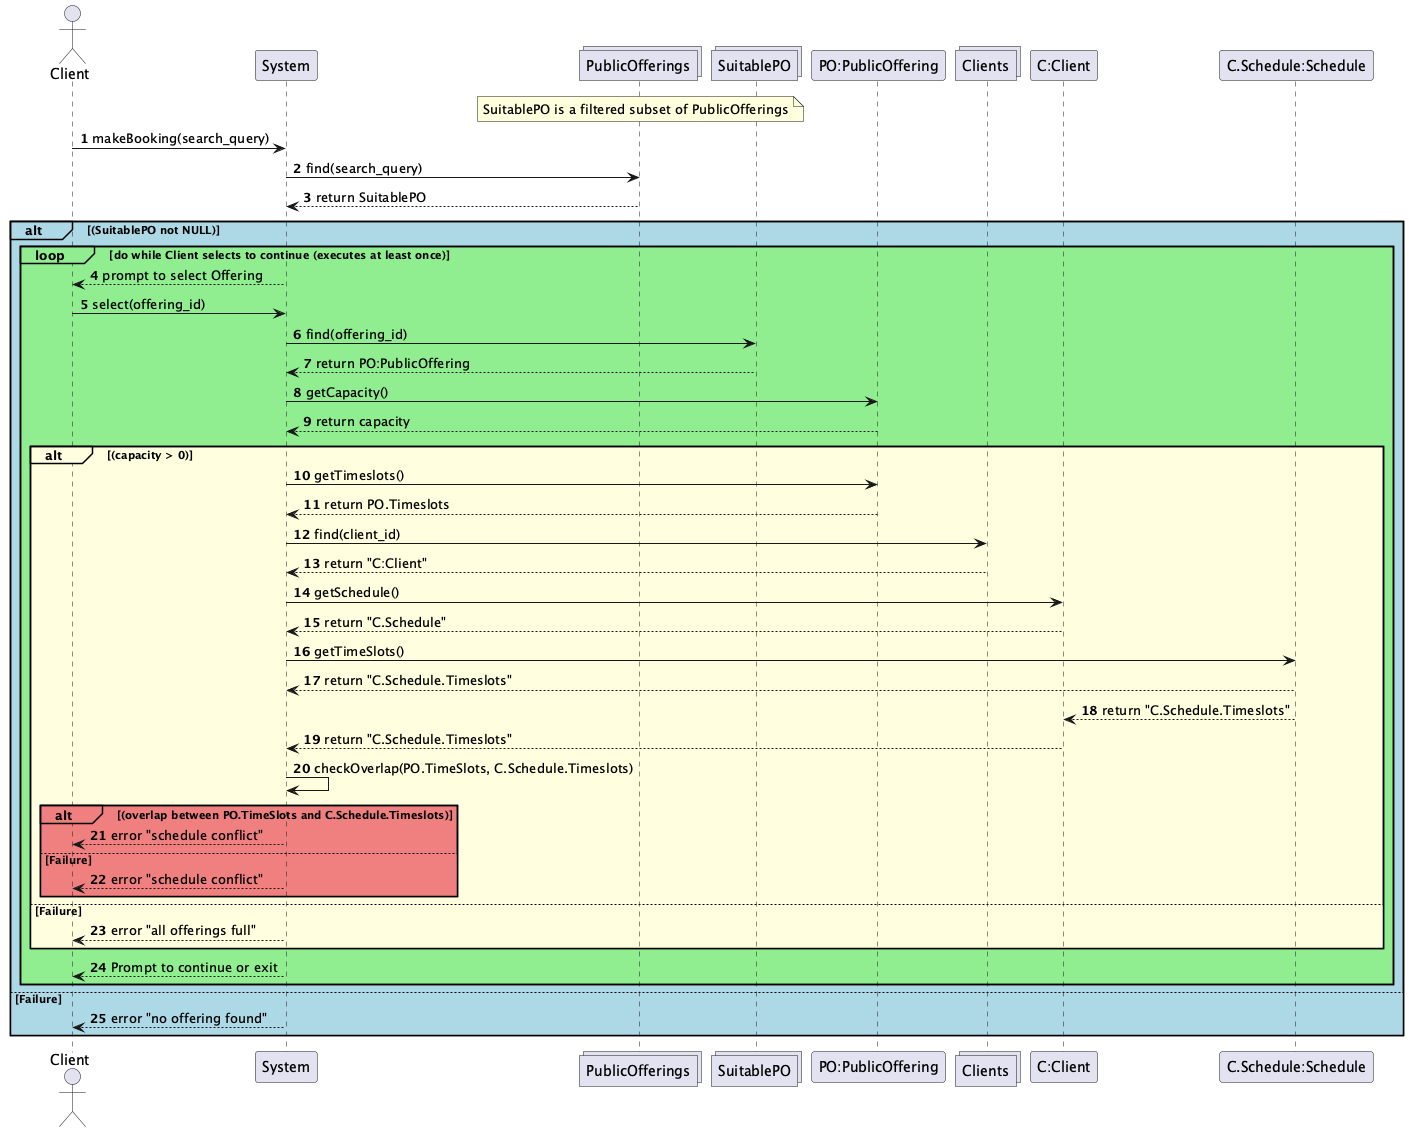

The diagram above was rendered by PlantUML. Its source (embedded in the PNG):
@startuml
actor Client
participant System
collections PublicOfferings
note over of PublicOfferings : SuitablePO is a filtered subset of PublicOfferings
collections SuitablePO
participant "PO:PublicOffering"
collections Clients
participant "C:Client"
participant "C.Schedule:Schedule"

autonumber

Client -> System : makeBooking(search_query)
System -> PublicOfferings : find(search_query)
PublicOfferings --> System : return SuitablePO

alt#LightBlue #LightBlue (SuitablePO not NULL)
    loop#LightGreen #LightGreen do while Client selects to continue (executes at least once) 
        System --> Client : prompt to select Offering
        Client -> System : select(offering_id)
        System -> SuitablePO : find(offering_id)
        SuitablePO --> System : return PO:PublicOffering
        System -> "PO:PublicOffering" : getCapacity()
        "PO:PublicOffering" --> System : return capacity
        
        alt#LightYellow #LightYellow (capacity > 0)
            System -> "PO:PublicOffering" : getTimeslots()
            "PO:PublicOffering" --> System : return PO.Timeslots
            System -> Clients : find(client_id)
            Clients --> System : return "C:Client"
            System -> "C:Client" : getSchedule()
            "C:Client" --> System : return "C.Schedule"
            System -> "C.Schedule:Schedule" : getTimeSlots()
            "C.Schedule:Schedule" --> System : return "C.Schedule.Timeslots"
            "C.Schedule:Schedule" --> "C:Client" : return "C.Schedule.Timeslots"
            "C:Client" --> System : return "C.Schedule.Timeslots"

            System -> System : checkOverlap(PO.TimeSlots, C.Schedule.Timeslots)

            alt#LightCoral #LightCoral (overlap between PO.TimeSlots and C.Schedule.Timeslots)
                System --> Client : error "schedule conflict"
            else #LightCoral Failure
                System --> Client : error "schedule conflict"
            end
        else #LightYellow Failure
            System --> Client : error "all offerings full"
        end
        System --> Client: Prompt to continue or exit
    end
else #LightBlue Failure
    System --> Client : error "no offering found"
end

@enduml